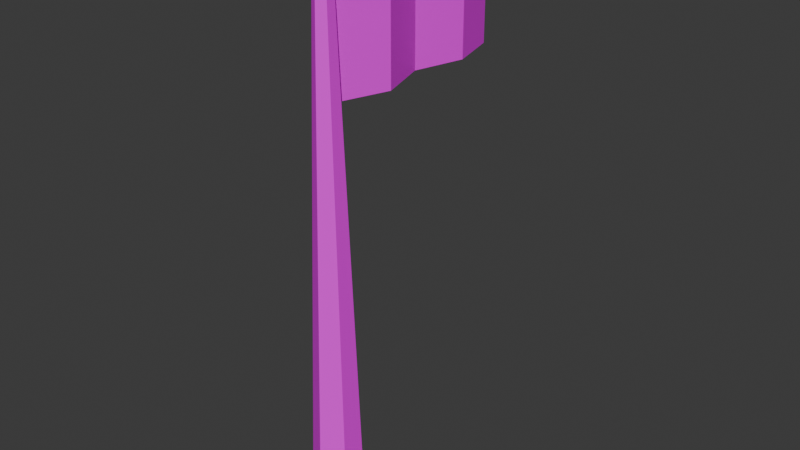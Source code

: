 # Source: flag.blend  (saved by Blender 5.1.30; exported with 4.5.12 LTS)
import bpy
from mathutils import Matrix  # noqa: F401  (used for matrix-valued properties, if any)

bpy.ops.wm.read_factory_settings(use_empty=True)
scene = bpy.context.scene
scene.name = 'Scene'

# ---- collections
col_collection = bpy.data.collections.new('Collection'); scene.collection.children.link(col_collection)

# ---- images (referenced by path relative to the original .blend; pixels are not part of the script)
import os
ASSET_DIR = os.environ.get("B2B_ASSET_DIR", "")  # directory of the original .blend (textures are referenced by path, not embedded)
HERE = os.path.dirname(os.path.abspath(__file__))  # packed textures are extracted next to this script under _unpacked/

def load_image(name, relpath, width, height, colorspace="sRGB"):
    """Load a texture the original file referenced (path relative to the .blend, or extracted next to this script)."""
    p = next((c for c in (os.path.join(HERE, relpath), os.path.join(ASSET_DIR, relpath)) if relpath and os.path.exists(c)), "")
    if p:
        img = bpy.data.images.load(p, check_existing=True)
        img.name = name
    else:  # same state as the original file: an image datablock whose file is absent (Cycles renders it pink)
        img = bpy.data.images.new(name, width, height)
        img.source = "FILE"
        img.filepath = "//" + (relpath or name)
    img.colorspace_settings.name = colorspace
    return img
img_piskel_png = load_image('piskel.png', 'piskel.png', 1024, 1024, 'sRGB')

# ---- materials (node trees are filled in below, after node groups)
mat_material = bpy.data.materials.new('Material')
mat_material.alpha_threshold = 0.0
mat_material.use_backface_culling_lightprobe_volume = False
mat_material.roughness = 0.5
mat_material.line_color = (0.0, 0.0, 0.0, 1.0)

# ---- material node trees
mat_material.use_nodes = True; mat_material.node_tree.nodes.clear()
_N = mat_material.node_tree.nodes; _L = mat_material.node_tree.links
n0 = _N.new('ShaderNodeOutputMaterial'); n0.name = 'Material Output'; n0.location = (255, 131)
n1 = _N.new('ShaderNodeBsdfPrincipled'); n1.name = 'Principled BSDF'; n1.location = (-147, 157)
n2 = _N.new('ShaderNodeTexImage'); n2.name = 'Image Texture'; n2.location = (-442, 143)
n2.image = img_piskel_png
n2.interpolation = 'Closest'
_L.new(n1.outputs[0], n0.inputs[0])
_L.new(n2.outputs[0], n1.inputs[0])
n0.is_active_output = True

# ---- world
world_world = bpy.data.worlds.new('World'); scene.world = world_world
world_world.use_nodes = True; world_world.node_tree.nodes.clear()
_N = world_world.node_tree.nodes; _L = world_world.node_tree.links
n0 = _N.new('ShaderNodeOutputWorld'); n0.name = 'World Output'; n0.location = (200, 100)
n1 = _N.new('ShaderNodeBackground'); n1.name = 'Background'; n1.location = (-200, 100)
n1.inputs[0].default_value = (0.05088, 0.05088, 0.05088, 1.0)
_L.new(n1.outputs[0], n0.inputs[0])
n0.is_active_output = True
world_world.color = (0.05088, 0.05088, 0.05088)
world_world.sun_shadow_jitter_overblur = 0.0

# ---- meshes
me_icosphere = bpy.data.meshes.new('Icosphere')
me_icosphere.from_pydata([(0.0, 0.06433, 0.003015), (0.0, 0.01793, 4.085), (0.158, 0.03216, 0.003015), (0.04405, 0.008964, 4.085), (0.158, -0.03216, 0.003015), (0.04405, -0.008964, 4.085), (0.0, -0.06433, 0.003015), (0.0, -0.01793, 4.085), (-0.158, -0.03216, 0.003015), (-0.04405, -0.008964, 4.085), (-0.158, 0.03216, 0.003015), (-0.04405, 0.008964, 4.085), (-0.01754, 0.02094, 3.062), (-0.01148, 0.01371, 4.072), (-0.01754, 0.5084, 3.062), (-0.01754, 0.5084, 4.068), (0.01754, 0.02094, 3.062), (0.01148, 0.01371, 4.072), (0.01754, 0.5084, 3.062), (0.01754, 0.5084, 4.068), (0.07552, 0.3857, 3.062), (-0.01754, 0.2638, 3.062), (0.09221, 0.1402, 3.06), (0.09221, 0.1402, 4.065), (-0.01754, 0.2638, 4.068), (0.07552, 0.3857, 4.068), (0.1273, 0.1402, 3.06), (0.01754, 0.2638, 3.062), (0.1106, 0.3857, 3.062), (0.1106, 0.3857, 4.068), (0.01754, 0.2638, 4.068), (0.1273, 0.1402, 4.065), (-0.01754, 0.02094, 3.397), (-0.01754, 0.02094, 3.733), (-0.01754, 0.5084, 3.733), (-0.01754, 0.5084, 3.397), (0.01754, 0.5084, 3.733), (0.01754, 0.5084, 3.397), (0.01754, 0.02094, 3.733), (0.01754, 0.02094, 3.397), (0.1106, 0.3857, 3.733), (0.1106, 0.3857, 3.397), (0.01754, 0.2638, 3.733), (0.01754, 0.2638, 3.397), (0.1273, 0.1402, 3.73), (0.1273, 0.1402, 3.395), (0.09221, 0.1402, 3.73), (0.09221, 0.1402, 3.395), (-0.01754, 0.2638, 3.733), (-0.01754, 0.2638, 3.397), (0.07552, 0.3857, 3.733), (0.07552, 0.3857, 3.397)], [], [(0, 1, 3, 2), (2, 3, 5, 4), (4, 5, 7, 6), (6, 7, 9, 8), (3, 1, 11, 9, 7, 5), (8, 9, 11, 10), (10, 11, 1, 0), (50, 25, 15, 34), (34, 15, 19, 36), (44, 31, 17, 38), (38, 17, 13, 33), (22, 26, 16, 12), (31, 23, 13, 17), (19, 15, 25, 29), (29, 25, 24, 30), (30, 24, 23, 31), (14, 18, 28, 20), (20, 28, 27, 21), (21, 27, 26, 22), (36, 19, 29, 40), (40, 29, 30, 42), (42, 30, 31, 44), (33, 13, 23, 46), (46, 23, 24, 48), (48, 24, 25, 50), (21, 49, 51, 20), (49, 48, 50, 51), (22, 47, 49, 21), (47, 46, 48, 49), (12, 32, 47, 22), (32, 33, 46, 47), (27, 43, 45, 26), (43, 42, 44, 45), (28, 41, 43, 27), (41, 40, 42, 43), (18, 37, 41, 28), (37, 36, 40, 41), (16, 39, 32, 12), (39, 38, 33, 32), (26, 45, 39, 16), (45, 44, 38, 39), (14, 35, 37, 18), (35, 34, 36, 37), (20, 51, 35, 14), (51, 50, 34, 35)])
_uv = me_icosphere.uv_layers.new(name='UVMap')
_uv.uv.foreach_set('vector', [0.8038, 0.9298, 0.8038, 0.9298, 0.8038, 0.9298, 0.8038, 0.9298, 0.8038, 0.9298, 0.8038, 0.9298, 0.8038, 0.9298, 0.8038, 0.9298, 0.8038, 0.9298, 0.8038, 0.9298, 0.8038, 0.9298, 0.8038, 0.9298, 0.8038, 0.9298, 0.8038, 0.9298, 0.8038, 0.9298, 0.8038, 0.9298, 0.8038, 0.9298, 0.8038, 0.9298, 0.8038, 0.9298, 0.8038, 0.9298, 0.8038, 0.9298, 0.8038, 0.9298, 0.8038, 0.9298, 0.8038, 0.9298, 0.8038, 0.9298, 0.8038, 0.9298, 0.8038, 0.9298, 0.8038, 0.9298, 0.8038, 0.9298, 0.8038, 0.9298, 0.07525, 0.9434, 0.07525, 0.9434, 0.07525, 0.9434, 0.07525, 0.9434, 0.9341, 0.9248, 0.9341, 0.9248, 0.9341, 0.9248, 0.9341, 0.9248, 0.07525, 0.9434, 0.07525, 0.9434, 0.07525, 0.9434, 0.07525, 0.9434, 0.9341, 0.9248, 0.9341, 0.9248, 0.9341, 0.9248, 0.9341, 0.9248, 0.9341, 0.9248, 0.9341, 0.9248, 0.9341, 0.9248, 0.9341, 0.9248, 0.9341, 0.9248, 0.9341, 0.9248, 0.9341, 0.9248, 0.9341, 0.9248, 0.9341, 0.9248, 0.9341, 0.9248, 0.9341, 0.9248, 0.9341, 0.9248, 0.9341, 0.9248, 0.9341, 0.9248, 0.9341, 0.9248, 0.9341, 0.9248, 0.9341, 0.9248, 0.9341, 0.9248, 0.9341, 0.9248, 0.9341, 0.9248, 0.9341, 0.9248, 0.9341, 0.9248, 0.9341, 0.9248, 0.9341, 0.9248, 0.9341, 0.9248, 0.9341, 0.9248, 0.9341, 0.9248, 0.9341, 0.9248, 0.9341, 0.9248, 0.9341, 0.9248, 0.9341, 0.9248, 0.9341, 0.9248, 0.9341, 0.9248, 0.9341, 0.9248, 0.9341, 0.9248, 0.9341, 0.9248, 0.07525, 0.9434, 0.07525, 0.9434, 0.07525, 0.9434, 0.07525, 0.9434, 0.9341, 0.9248, 0.9341, 0.9248, 0.9341, 0.9248, 0.9341, 0.9248, 0.9341, 0.9248, 0.9341, 0.9248, 0.9341, 0.9248, 0.9341, 0.9248, 0.07525, 0.9434, 0.07525, 0.9434, 0.07525, 0.9434, 0.07525, 0.9434, 0.9341, 0.9248, 0.9341, 0.9248, 0.9341, 0.9248, 0.9341, 0.9248, 0.9341, 0.9248, 0.9341, 0.9248, 0.9341, 0.9248, 0.9341, 0.9248, 0.07525, 0.9434, 0.07525, 0.9434, 0.07525, 0.9434, 0.07525, 0.9434, 0.07525, 0.9434, 0.07525, 0.9434, 0.07525, 0.9434, 0.07525, 0.9434, 0.931, 0.9434, 0.931, 0.9434, 0.931, 0.9434, 0.931, 0.9434, 0.9341, 0.9248, 0.9341, 0.9248, 0.9341, 0.9248, 0.9341, 0.9248, 0.07525, 0.9434, 0.07525, 0.9434, 0.07525, 0.9434, 0.07525, 0.9434, 0.9341, 0.9248, 0.9341, 0.9248, 0.9341, 0.9248, 0.9341, 0.9248, 0.07525, 0.9434, 0.07525, 0.9434, 0.07525, 0.9434, 0.07525, 0.9434, 0.07525, 0.9434, 0.07525, 0.9434, 0.07525, 0.9434, 0.07525, 0.9434, 0.9155, 0.9372, 0.9155, 0.9372, 0.9155, 0.9372, 0.9155, 0.9372, 0.9341, 0.9248, 0.9341, 0.9248, 0.9341, 0.9248, 0.9341, 0.9248, 0.07525, 0.9434, 0.07525, 0.9434, 0.07525, 0.9434, 0.07525, 0.9434, 0.9341, 0.9248, 0.9341, 0.9248, 0.9341, 0.9248, 0.9341, 0.9248, 0.9341, 0.9248, 0.9341, 0.9248, 0.9341, 0.9248, 0.9341, 0.9248, 0.07525, 0.9434, 0.07525, 0.9434, 0.07525, 0.9434, 0.07525, 0.9434, 0.9341, 0.9248, 0.9341, 0.9248, 0.9341, 0.9248, 0.9341, 0.9248, 0.9341, 0.9248, 0.9341, 0.9248, 0.9341, 0.9248, 0.9341, 0.9248, 0.9341, 0.9248, 0.9341, 0.9248, 0.9341, 0.9248, 0.9341, 0.9248, 0.07525, 0.9434, 0.07525, 0.9434, 0.07525, 0.9434, 0.07525, 0.9434, 0.9341, 0.9248, 0.9341, 0.9248, 0.9341, 0.9248, 0.9341, 0.9248])
me_icosphere.materials.append(mat_material)
me_icosphere.update()

# ---- objects
ob_icosphere = bpy.data.objects.new('Icosphere', me_icosphere)

# ---- transforms, parenting, visibility, modifiers, constraints
ob_icosphere.location = (0.0, 0.0, 0.0)
ob_icosphere.scale = (2.044, 5.8, 1.99)

# ---- collection membership
col_collection.objects.link(ob_icosphere)

# ---- scene / render settings (as saved in the file)
scene.frame_start = 1; scene.frame_end = 250; scene.frame_set(1)
scene.render.engine = 'BLENDER_EEVEE_NEXT'
scene.render.bake_bias = 0.0
scene.render.bake_samples = 0
scene.cycles.sampling_pattern = 'TABULATED_SOBOL'
scene.eevee.use_volume_custom_range = False
bpy.context.view_layer.update()

# ---- added for rendering (the .blend has no active camera and no usable light): camera, sun
cam_auto = bpy.data.cameras.new('AutoCamera')
cam_auto.lens = 50.0
cam_auto.sensor_width = 36.0
cam_auto.clip_end = 1000.0
ob_auto_camera = bpy.data.objects.new('AutoCamera', cam_auto)
scene.collection.objects.link(ob_auto_camera)
ob_auto_camera.location = (8.14035, -8.48064, 10.579)
ob_auto_camera.rotation_euler = (1.09748, -7.21219e-08, 0.694738)
scene.camera = ob_auto_camera
light_auto_sun = bpy.data.lights.new('AutoSun', 'SUN')
light_auto_sun.energy = 3.0
light_auto_sun.angle = 0.0523599
ob_auto_sun = bpy.data.objects.new('AutoSun', light_auto_sun)
scene.collection.objects.link(ob_auto_sun)
ob_auto_sun.rotation_euler = (0.872665, 0.174533, 0.523599)
bpy.context.view_layer.update()
